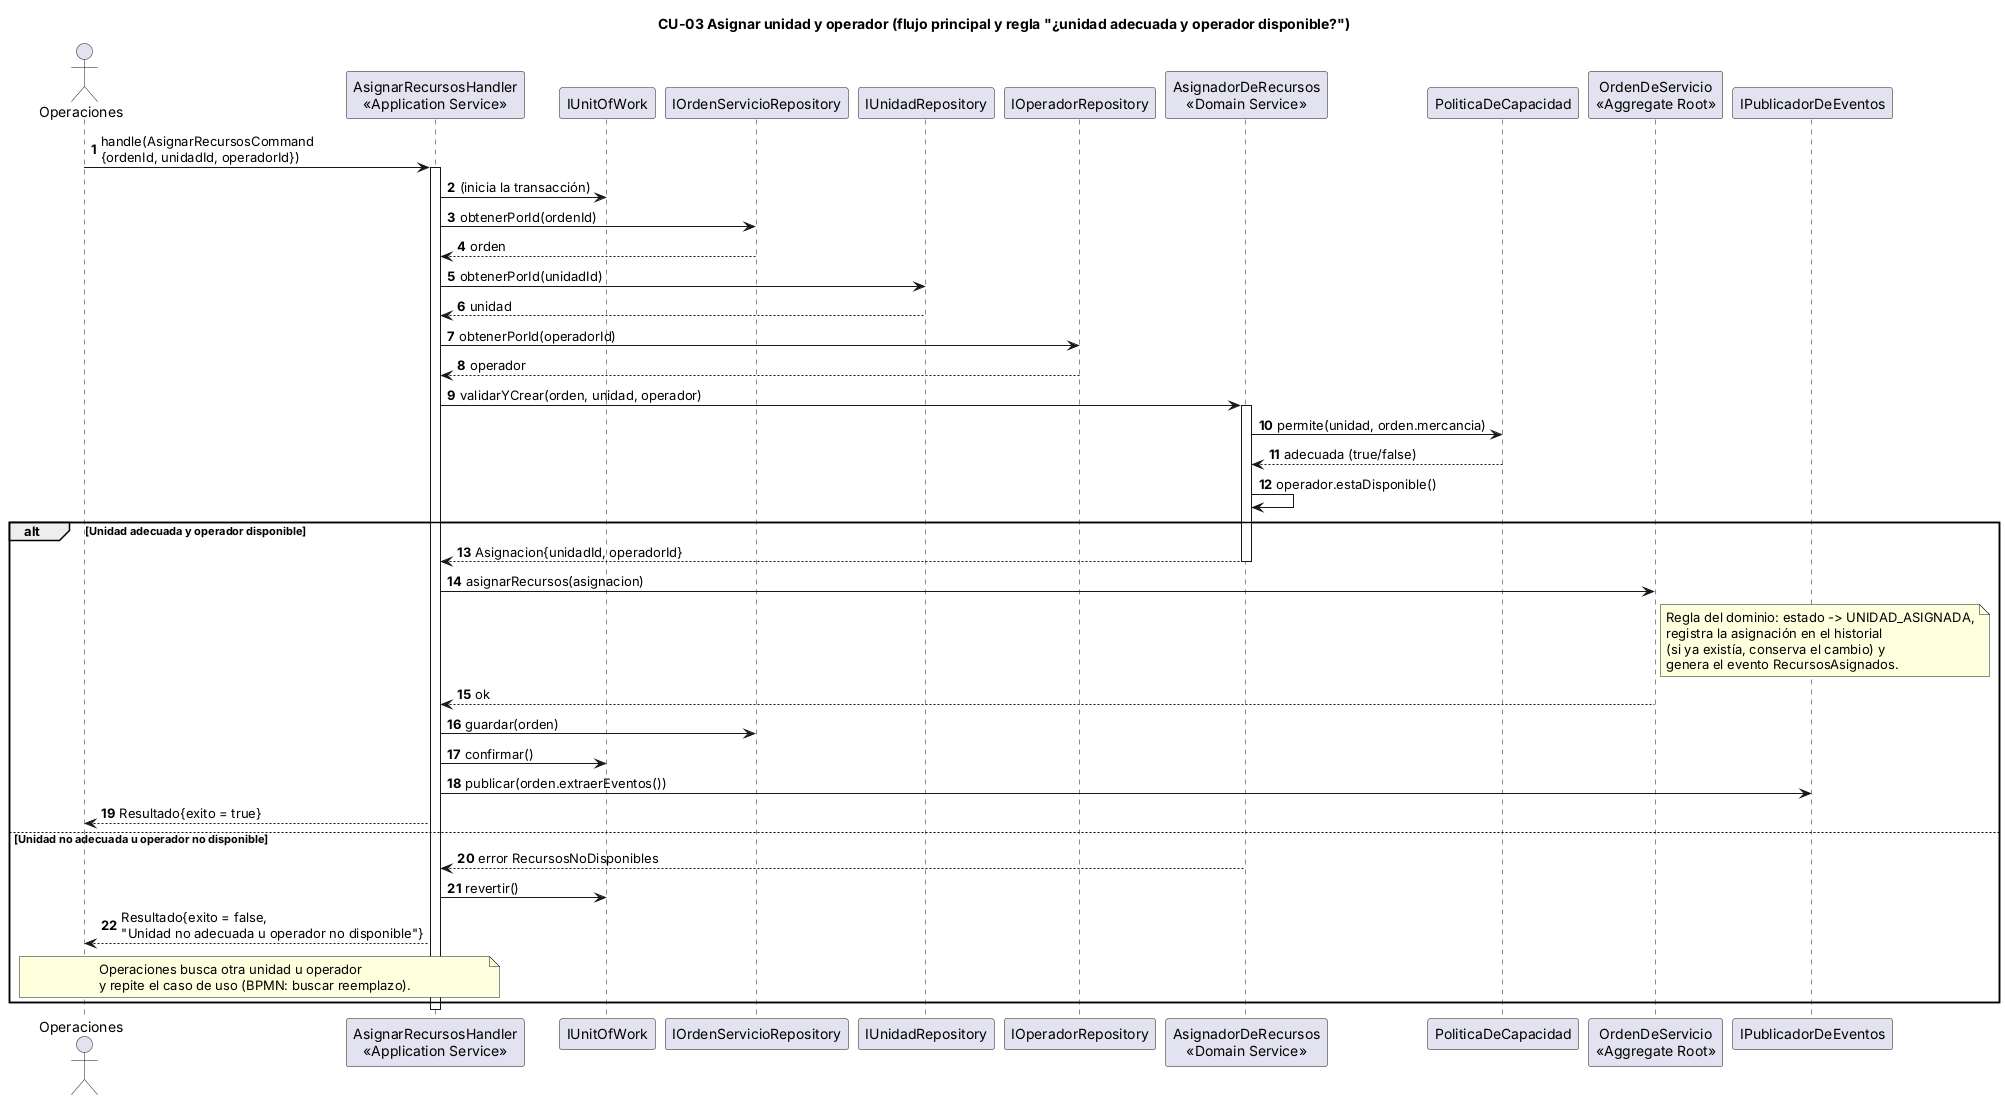

The diagram above was rendered by PlantUML. Its source (embedded in the PNG):
@startuml 03a_secuencia_asignar_recursos
title CU-03 Asignar unidad y operador (flujo principal y regla "¿unidad adecuada y operador disponible?")
skinparam shadowing false
skinparam sequenceMessageAlign left
autonumber

actor "Operaciones" as Operaciones
participant "AsignarRecursosHandler\n<<Application Service>>" as H
participant "IUnitOfWork" as UoW
participant "IOrdenServicioRepository" as Ordenes
participant "IUnidadRepository" as Unidades
participant "IOperadorRepository" as Operadores
participant "AsignadorDeRecursos\n<<Domain Service>>" as Asig
participant "PoliticaDeCapacidad" as Pol
participant "OrdenDeServicio\n<<Aggregate Root>>" as Orden
participant "IPublicadorDeEventos" as Pub

Operaciones -> H : handle(AsignarRecursosCommand\n{ordenId, unidadId, operadorId})
activate H
H -> UoW : (inicia la transacción)
H -> Ordenes : obtenerPorId(ordenId)
Ordenes --> H : orden
H -> Unidades : obtenerPorId(unidadId)
Unidades --> H : unidad
H -> Operadores : obtenerPorId(operadorId)
Operadores --> H : operador
H -> Asig : validarYCrear(orden, unidad, operador)
activate Asig
Asig -> Pol : permite(unidad, orden.mercancia)
Pol --> Asig : adecuada (true/false)
Asig -> Asig : operador.estaDisponible()

alt Unidad adecuada y operador disponible
  Asig --> H : Asignacion{unidadId, operadorId}
  deactivate Asig
  H -> Orden : asignarRecursos(asignacion)
  note right of Orden
    Regla del dominio: estado -> UNIDAD_ASIGNADA,
    registra la asignación en el historial
    (si ya existía, conserva el cambio) y
    genera el evento RecursosAsignados.
  end note
  Orden --> H : ok
  H -> Ordenes : guardar(orden)
  H -> UoW : confirmar()
  H -> Pub : publicar(orden.extraerEventos())
  H --> Operaciones : Resultado{exito = true}
else Unidad no adecuada u operador no disponible
  Asig --> H : error RecursosNoDisponibles
  H -> UoW : revertir()
  H --> Operaciones : Resultado{exito = false,\n"Unidad no adecuada u operador no disponible"}
  note over Operaciones, H
    Operaciones busca otra unidad u operador
    y repite el caso de uso (BPMN: buscar reemplazo).
  end note
end
deactivate H
@enduml